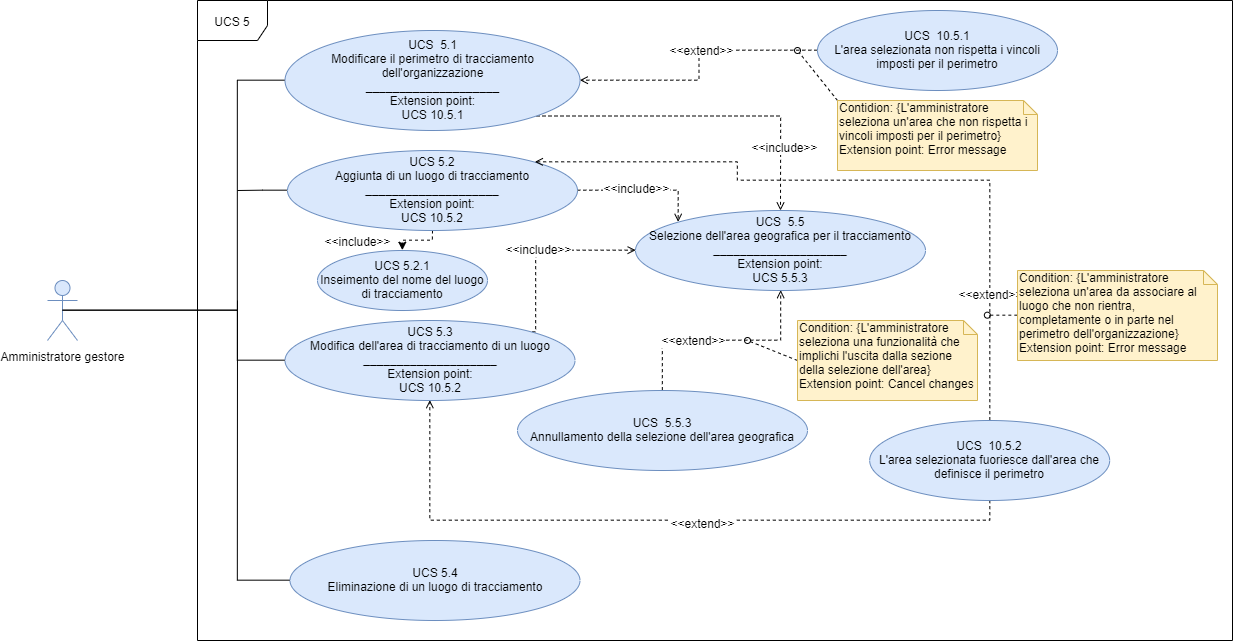

The diagram above was exported from draw.io. Its source (the exported page's mxGraphModel, read from the mxfile embedded in the PNG):
<mxGraphModel dx="2946" dy="697" grid="1" gridSize="10" guides="1" tooltips="1" connect="1" arrows="1" fold="1" page="1" pageScale="1" pageWidth="1654" pageHeight="1169" math="0" shadow="0">
  <root>
    <mxCell id="Z529ZXaXXVctwscS8Hey-0" />
    <mxCell id="Z529ZXaXXVctwscS8Hey-1" parent="Z529ZXaXXVctwscS8Hey-0" />
    <mxCell id="rPB4jwi6PIMIjWj3hSMe-25" style="edgeStyle=orthogonalEdgeStyle;rounded=0;orthogonalLoop=1;jettySize=auto;html=1;exitX=0.5;exitY=0.5;exitDx=0;exitDy=0;exitPerimeter=0;entryX=0;entryY=0.5;entryDx=0;entryDy=0;endArrow=none;endFill=0;" parent="Z529ZXaXXVctwscS8Hey-1" source="amJc74dvGcP30B33qz87-0" target="amJc74dvGcP30B33qz87-3" edge="1">
      <mxGeometry relative="1" as="geometry">
        <Array as="points">
          <mxPoint x="-1370" y="480" />
          <mxPoint x="-1370" y="250" />
        </Array>
      </mxGeometry>
    </mxCell>
    <mxCell id="amJc74dvGcP30B33qz87-0" value="Amministratore gestore" style="shape=umlActor;verticalLabelPosition=bottom;labelBackgroundColor=#ffffff;verticalAlign=top;html=1;outlineConnect=0;fillColor=#dae8fc;strokeColor=#6c8ebf;" parent="Z529ZXaXXVctwscS8Hey-1" vertex="1">
      <mxGeometry x="-1560" y="450" width="30" height="60" as="geometry" />
    </mxCell>
    <mxCell id="amJc74dvGcP30B33qz87-1" value="UCS 5" style="shape=umlFrame;whiteSpace=wrap;html=1;width=70;height=40;" parent="Z529ZXaXXVctwscS8Hey-1" vertex="1">
      <mxGeometry x="-1410" y="170" width="1035" height="640" as="geometry" />
    </mxCell>
    <mxCell id="rPB4jwi6PIMIjWj3hSMe-0" style="edgeStyle=orthogonalEdgeStyle;rounded=0;orthogonalLoop=1;jettySize=auto;html=1;exitX=1;exitY=1;exitDx=0;exitDy=0;endArrow=open;endFill=0;dashed=1;" parent="Z529ZXaXXVctwscS8Hey-1" source="amJc74dvGcP30B33qz87-3" target="lF818-OrAY8Z2ReurX_r-17" edge="1">
      <mxGeometry relative="1" as="geometry" />
    </mxCell>
    <mxCell id="rPB4jwi6PIMIjWj3hSMe-1" value="&amp;lt;&amp;lt;include&amp;gt;&amp;gt;" style="text;html=1;align=center;verticalAlign=middle;resizable=0;points=[];;labelBackgroundColor=#ffffff;" parent="rPB4jwi6PIMIjWj3hSMe-0" vertex="1" connectable="0">
      <mxGeometry x="-0.0353" y="-83" relative="1" as="geometry">
        <mxPoint x="84.18" y="-53" as="offset" />
      </mxGeometry>
    </mxCell>
    <mxCell id="amJc74dvGcP30B33qz87-3" value="UCS&amp;nbsp; 5.1&lt;br&gt;Modificare il perimetro di tracciamento dell'organizzazione&lt;br&gt;____________________&lt;br&gt;Extension point:&lt;br&gt;UCS 10.5.1" style="ellipse;whiteSpace=wrap;html=1;fillColor=#dae8fc;strokeColor=#6c8ebf;" parent="Z529ZXaXXVctwscS8Hey-1" vertex="1">
      <mxGeometry x="-1322.5" y="200" width="295" height="100" as="geometry" />
    </mxCell>
    <mxCell id="rPB4jwi6PIMIjWj3hSMe-4" style="edgeStyle=orthogonalEdgeStyle;rounded=0;orthogonalLoop=1;jettySize=auto;html=1;exitX=0;exitY=0.5;exitDx=0;exitDy=0;entryX=1;entryY=0.5;entryDx=0;entryDy=0;dashed=1;endArrow=open;endFill=0;" parent="Z529ZXaXXVctwscS8Hey-1" source="lF818-OrAY8Z2ReurX_r-1" target="amJc74dvGcP30B33qz87-3" edge="1">
      <mxGeometry relative="1" as="geometry" />
    </mxCell>
    <mxCell id="rPB4jwi6PIMIjWj3hSMe-8" value="&amp;lt;&amp;lt;extend&amp;gt;&amp;gt;" style="text;html=1;align=center;verticalAlign=middle;resizable=0;points=[];;labelBackgroundColor=#ffffff;" parent="rPB4jwi6PIMIjWj3hSMe-4" vertex="1" connectable="0">
      <mxGeometry x="-0.13" y="-1" relative="1" as="geometry">
        <mxPoint as="offset" />
      </mxGeometry>
    </mxCell>
    <mxCell id="lF818-OrAY8Z2ReurX_r-1" value="UCS&amp;nbsp; 10.5.1&lt;br&gt;L'area selezionata non rispetta i vincoli imposti per il perimetro" style="ellipse;whiteSpace=wrap;html=1;fillColor=#dae8fc;strokeColor=#6c8ebf;" parent="Z529ZXaXXVctwscS8Hey-1" vertex="1">
      <mxGeometry x="-789.9999999999999" y="180" width="240" height="80" as="geometry" />
    </mxCell>
    <mxCell id="rPB4jwi6PIMIjWj3hSMe-5" style="rounded=0;orthogonalLoop=1;jettySize=auto;html=1;exitX=0;exitY=0;exitDx=0;exitDy=0;exitPerimeter=0;dashed=1;endArrow=oval;endFill=0;" parent="Z529ZXaXXVctwscS8Hey-1" source="lF818-OrAY8Z2ReurX_r-3" edge="1">
      <mxGeometry relative="1" as="geometry">
        <mxPoint x="-810" y="220" as="targetPoint" />
      </mxGeometry>
    </mxCell>
    <mxCell id="lF818-OrAY8Z2ReurX_r-3" value="Contidion: {L'amministratore seleziona un'area che non rispetta i vincoli imposti per il perimetro}&lt;br&gt;Extension point: Error message" style="shape=note;whiteSpace=wrap;html=1;size=14;verticalAlign=top;align=left;spacingTop=-6;fillColor=#fff2cc;strokeColor=#d6b656;" parent="Z529ZXaXXVctwscS8Hey-1" vertex="1">
      <mxGeometry x="-770" y="270" width="200" height="70" as="geometry" />
    </mxCell>
    <mxCell id="rPB4jwi6PIMIjWj3hSMe-9" style="edgeStyle=orthogonalEdgeStyle;rounded=0;orthogonalLoop=1;jettySize=auto;html=1;exitX=1;exitY=0.5;exitDx=0;exitDy=0;entryX=0;entryY=0;entryDx=0;entryDy=0;dashed=1;endArrow=open;endFill=0;" parent="Z529ZXaXXVctwscS8Hey-1" source="lF818-OrAY8Z2ReurX_r-5" target="lF818-OrAY8Z2ReurX_r-17" edge="1">
      <mxGeometry relative="1" as="geometry">
        <Array as="points">
          <mxPoint x="-930" y="360" />
        </Array>
      </mxGeometry>
    </mxCell>
    <mxCell id="rPB4jwi6PIMIjWj3hSMe-10" value="&amp;lt;&amp;lt;include&amp;gt;&amp;gt;" style="text;html=1;align=center;verticalAlign=middle;resizable=0;points=[];;labelBackgroundColor=#ffffff;" parent="rPB4jwi6PIMIjWj3hSMe-9" vertex="1" connectable="0">
      <mxGeometry x="-0.1121" y="3" relative="1" as="geometry">
        <mxPoint as="offset" />
      </mxGeometry>
    </mxCell>
    <mxCell id="rPB4jwi6PIMIjWj3hSMe-26" style="edgeStyle=orthogonalEdgeStyle;rounded=0;orthogonalLoop=1;jettySize=auto;html=1;exitX=0;exitY=0.5;exitDx=0;exitDy=0;endArrow=none;endFill=0;" parent="Z529ZXaXXVctwscS8Hey-1" source="lF818-OrAY8Z2ReurX_r-5" edge="1">
      <mxGeometry relative="1" as="geometry">
        <mxPoint x="-1370" y="360" as="targetPoint" />
      </mxGeometry>
    </mxCell>
    <mxCell id="6DzEJGq002HOLxJ09l1H-3" style="edgeStyle=orthogonalEdgeStyle;rounded=0;orthogonalLoop=1;jettySize=auto;html=1;entryX=0.5;entryY=0;entryDx=0;entryDy=0;dashed=1;" edge="1" parent="Z529ZXaXXVctwscS8Hey-1" source="lF818-OrAY8Z2ReurX_r-5" target="6DzEJGq002HOLxJ09l1H-2">
      <mxGeometry relative="1" as="geometry">
        <Array as="points">
          <mxPoint x="-1175" y="410" />
          <mxPoint x="-1205" y="410" />
        </Array>
      </mxGeometry>
    </mxCell>
    <mxCell id="lF818-OrAY8Z2ReurX_r-5" value="UCS 5.2&lt;br&gt;Aggiunta di un luogo di tracciamento&lt;br&gt;____________________&lt;br&gt;Extension point:&lt;br&gt;UCS 10.5.2" style="ellipse;whiteSpace=wrap;html=1;fillColor=#dae8fc;strokeColor=#6c8ebf;" parent="Z529ZXaXXVctwscS8Hey-1" vertex="1">
      <mxGeometry x="-1320" y="320" width="290" height="80" as="geometry" />
    </mxCell>
    <mxCell id="rPB4jwi6PIMIjWj3hSMe-14" style="edgeStyle=orthogonalEdgeStyle;rounded=0;orthogonalLoop=1;jettySize=auto;html=1;exitX=0.5;exitY=0;exitDx=0;exitDy=0;entryX=1;entryY=0;entryDx=0;entryDy=0;dashed=1;endArrow=open;endFill=0;" parent="Z529ZXaXXVctwscS8Hey-1" source="lF818-OrAY8Z2ReurX_r-7" target="lF818-OrAY8Z2ReurX_r-5" edge="1">
      <mxGeometry relative="1" as="geometry">
        <Array as="points">
          <mxPoint x="-618" y="350" />
          <mxPoint x="-870" y="350" />
          <mxPoint x="-870" y="332" />
        </Array>
      </mxGeometry>
    </mxCell>
    <mxCell id="rPB4jwi6PIMIjWj3hSMe-15" value="&amp;lt;&amp;lt;extend&amp;gt;&amp;gt;" style="text;html=1;align=center;verticalAlign=middle;resizable=0;points=[];;labelBackgroundColor=#ffffff;" parent="rPB4jwi6PIMIjWj3hSMe-14" vertex="1" connectable="0">
      <mxGeometry x="-0.6438" relative="1" as="geometry">
        <mxPoint as="offset" />
      </mxGeometry>
    </mxCell>
    <mxCell id="rPB4jwi6PIMIjWj3hSMe-20" style="edgeStyle=orthogonalEdgeStyle;rounded=0;orthogonalLoop=1;jettySize=auto;html=1;exitX=0.5;exitY=1;exitDx=0;exitDy=0;entryX=0.5;entryY=1;entryDx=0;entryDy=0;dashed=1;endArrow=open;endFill=0;" parent="Z529ZXaXXVctwscS8Hey-1" source="lF818-OrAY8Z2ReurX_r-7" target="lF818-OrAY8Z2ReurX_r-11" edge="1">
      <mxGeometry relative="1" as="geometry">
        <Array as="points">
          <mxPoint x="-618" y="690" />
          <mxPoint x="-1178" y="690" />
        </Array>
      </mxGeometry>
    </mxCell>
    <mxCell id="rPB4jwi6PIMIjWj3hSMe-22" value="&amp;lt;&amp;lt;extend&amp;gt;&amp;gt;" style="text;html=1;align=center;verticalAlign=middle;resizable=0;points=[];;labelBackgroundColor=#ffffff;" parent="rPB4jwi6PIMIjWj3hSMe-20" vertex="1" connectable="0">
      <mxGeometry x="-0.1225" y="2" relative="1" as="geometry">
        <mxPoint as="offset" />
      </mxGeometry>
    </mxCell>
    <mxCell id="lF818-OrAY8Z2ReurX_r-7" value="UCS&amp;nbsp; 10.5.2&lt;br&gt;L'area selezionata fuoriesce dall'area che definisce il perimetro" style="ellipse;whiteSpace=wrap;html=1;fillColor=#dae8fc;strokeColor=#6c8ebf;" parent="Z529ZXaXXVctwscS8Hey-1" vertex="1">
      <mxGeometry x="-737.82" y="590" width="240" height="80" as="geometry" />
    </mxCell>
    <mxCell id="rPB4jwi6PIMIjWj3hSMe-16" style="edgeStyle=orthogonalEdgeStyle;rounded=0;orthogonalLoop=1;jettySize=auto;html=1;exitX=0;exitY=0.5;exitDx=0;exitDy=0;exitPerimeter=0;dashed=1;endArrow=oval;endFill=0;" parent="Z529ZXaXXVctwscS8Hey-1" source="lF818-OrAY8Z2ReurX_r-9" edge="1">
      <mxGeometry relative="1" as="geometry">
        <mxPoint x="-620" y="485" as="targetPoint" />
      </mxGeometry>
    </mxCell>
    <mxCell id="lF818-OrAY8Z2ReurX_r-9" value="Condition: {L'amministratore seleziona un'area da associare al luogo che non rientra, completamente o in parte nel perimetro dell'organizzazione}&lt;br&gt;Extension point: Error message" style="shape=note;whiteSpace=wrap;html=1;size=14;verticalAlign=top;align=left;spacingTop=-6;fillColor=#fff2cc;strokeColor=#d6b656;" parent="Z529ZXaXXVctwscS8Hey-1" vertex="1">
      <mxGeometry x="-590" y="440" width="200" height="90" as="geometry" />
    </mxCell>
    <mxCell id="rPB4jwi6PIMIjWj3hSMe-11" style="edgeStyle=orthogonalEdgeStyle;rounded=0;orthogonalLoop=1;jettySize=auto;html=1;exitX=1;exitY=0;exitDx=0;exitDy=0;entryX=0;entryY=0.5;entryDx=0;entryDy=0;dashed=1;endArrow=open;endFill=0;" parent="Z529ZXaXXVctwscS8Hey-1" source="lF818-OrAY8Z2ReurX_r-11" target="lF818-OrAY8Z2ReurX_r-17" edge="1">
      <mxGeometry relative="1" as="geometry">
        <Array as="points">
          <mxPoint x="-1072" y="420" />
        </Array>
      </mxGeometry>
    </mxCell>
    <mxCell id="rPB4jwi6PIMIjWj3hSMe-12" value="&amp;lt;&amp;lt;include&amp;gt;&amp;gt;" style="text;html=1;align=center;verticalAlign=middle;resizable=0;points=[];;labelBackgroundColor=#ffffff;" parent="rPB4jwi6PIMIjWj3hSMe-11" vertex="1" connectable="0">
      <mxGeometry x="-0.0557" y="2" relative="1" as="geometry">
        <mxPoint as="offset" />
      </mxGeometry>
    </mxCell>
    <mxCell id="rPB4jwi6PIMIjWj3hSMe-27" style="edgeStyle=orthogonalEdgeStyle;rounded=0;orthogonalLoop=1;jettySize=auto;html=1;exitX=0;exitY=0.5;exitDx=0;exitDy=0;entryX=0.5;entryY=0.5;entryDx=0;entryDy=0;entryPerimeter=0;endArrow=none;endFill=0;" parent="Z529ZXaXXVctwscS8Hey-1" source="lF818-OrAY8Z2ReurX_r-11" target="amJc74dvGcP30B33qz87-0" edge="1">
      <mxGeometry relative="1" as="geometry">
        <Array as="points">
          <mxPoint x="-1370" y="530" />
          <mxPoint x="-1370" y="480" />
        </Array>
      </mxGeometry>
    </mxCell>
    <mxCell id="lF818-OrAY8Z2ReurX_r-11" value="UCS 5.3&lt;br&gt;Modifica dell'area di tracciamento di un luogo&lt;br&gt;____________________&lt;br&gt;Extension point:&lt;br&gt;UCS 10.5.2" style="ellipse;whiteSpace=wrap;html=1;fillColor=#dae8fc;strokeColor=#6c8ebf;" parent="Z529ZXaXXVctwscS8Hey-1" vertex="1">
      <mxGeometry x="-1322.5" y="490" width="290" height="80" as="geometry" />
    </mxCell>
    <mxCell id="lF818-OrAY8Z2ReurX_r-17" value="UCS&amp;nbsp; 5.5&lt;br&gt;Selezione dell'area geografica per il tracciamento&lt;br&gt;____________________&lt;br&gt;Extension point:&lt;br&gt;UCS 5.5.3" style="ellipse;whiteSpace=wrap;html=1;fillColor=#dae8fc;strokeColor=#6c8ebf;" parent="Z529ZXaXXVctwscS8Hey-1" vertex="1">
      <mxGeometry x="-972" y="380" width="290" height="80" as="geometry" />
    </mxCell>
    <mxCell id="rPB4jwi6PIMIjWj3hSMe-18" style="edgeStyle=orthogonalEdgeStyle;rounded=0;orthogonalLoop=1;jettySize=auto;html=1;exitX=0.5;exitY=0;exitDx=0;exitDy=0;entryX=0.5;entryY=1;entryDx=0;entryDy=0;dashed=1;endArrow=open;endFill=0;" parent="Z529ZXaXXVctwscS8Hey-1" source="lF818-OrAY8Z2ReurX_r-22" target="lF818-OrAY8Z2ReurX_r-17" edge="1">
      <mxGeometry relative="1" as="geometry" />
    </mxCell>
    <mxCell id="rPB4jwi6PIMIjWj3hSMe-21" value="&amp;lt;&amp;lt;extend&amp;gt;&amp;gt;" style="text;html=1;align=center;verticalAlign=middle;resizable=0;points=[];;labelBackgroundColor=#ffffff;" parent="rPB4jwi6PIMIjWj3hSMe-18" vertex="1" connectable="0">
      <mxGeometry x="-0.5413" y="-31" relative="1" as="geometry">
        <mxPoint x="31" y="-32" as="offset" />
      </mxGeometry>
    </mxCell>
    <mxCell id="lF818-OrAY8Z2ReurX_r-22" value="UCS&amp;nbsp; 5.5.3&lt;br&gt;Annullamento della selezione dell'area geografica" style="ellipse;whiteSpace=wrap;html=1;fillColor=#dae8fc;strokeColor=#6c8ebf;" parent="Z529ZXaXXVctwscS8Hey-1" vertex="1">
      <mxGeometry x="-1090" y="560" width="290" height="80" as="geometry" />
    </mxCell>
    <mxCell id="rPB4jwi6PIMIjWj3hSMe-19" style="rounded=0;orthogonalLoop=1;jettySize=auto;html=1;exitX=0;exitY=0.5;exitDx=0;exitDy=0;exitPerimeter=0;dashed=1;endArrow=oval;endFill=0;" parent="Z529ZXaXXVctwscS8Hey-1" source="lF818-OrAY8Z2ReurX_r-24" edge="1">
      <mxGeometry relative="1" as="geometry">
        <mxPoint x="-860" y="510" as="targetPoint" />
      </mxGeometry>
    </mxCell>
    <mxCell id="lF818-OrAY8Z2ReurX_r-24" value="Condition: {L'amministratore seleziona una funzionalità che implichi l'uscita dalla sezione della selezione dell'area}&lt;br&gt;Extension point: Cancel changes" style="shape=note;whiteSpace=wrap;html=1;size=14;verticalAlign=top;align=left;spacingTop=-6;fillColor=#fff2cc;strokeColor=#d6b656;" parent="Z529ZXaXXVctwscS8Hey-1" vertex="1">
      <mxGeometry x="-810" y="490" width="180" height="80" as="geometry" />
    </mxCell>
    <mxCell id="rPB4jwi6PIMIjWj3hSMe-28" style="edgeStyle=orthogonalEdgeStyle;rounded=0;orthogonalLoop=1;jettySize=auto;html=1;exitX=0;exitY=0.5;exitDx=0;exitDy=0;endArrow=none;endFill=0;" parent="Z529ZXaXXVctwscS8Hey-1" source="lF818-OrAY8Z2ReurX_r-27" edge="1">
      <mxGeometry relative="1" as="geometry">
        <mxPoint x="-1370" y="470" as="targetPoint" />
      </mxGeometry>
    </mxCell>
    <mxCell id="lF818-OrAY8Z2ReurX_r-27" value="UCS 5.4&lt;br&gt;Eliminazione di un luogo di tracciamento" style="ellipse;whiteSpace=wrap;html=1;fillColor=#dae8fc;strokeColor=#6c8ebf;" parent="Z529ZXaXXVctwscS8Hey-1" vertex="1">
      <mxGeometry x="-1317.5" y="710" width="290" height="80" as="geometry" />
    </mxCell>
    <mxCell id="6DzEJGq002HOLxJ09l1H-2" value="UCS 5.2.1&lt;br&gt;Inseimento del nome del luogo di tracciamento" style="ellipse;whiteSpace=wrap;html=1;fillColor=#dae8fc;strokeColor=#6c8ebf;" vertex="1" parent="Z529ZXaXXVctwscS8Hey-1">
      <mxGeometry x="-1290" y="420" width="170" height="60" as="geometry" />
    </mxCell>
    <mxCell id="6DzEJGq002HOLxJ09l1H-4" value="&amp;lt;&amp;lt;include&amp;gt;&amp;gt;" style="text;html=1;align=center;verticalAlign=middle;resizable=0;points=[];;labelBackgroundColor=#ffffff;" vertex="1" connectable="0" parent="Z529ZXaXXVctwscS8Hey-1">
      <mxGeometry x="-1250.0033333333333" y="410" as="geometry">
        <mxPoint as="offset" />
      </mxGeometry>
    </mxCell>
  </root>
</mxGraphModel>